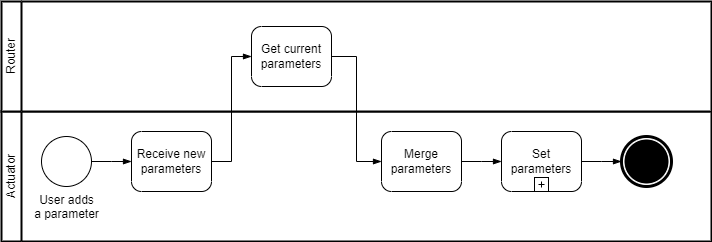

The diagram above was exported from draw.io. Its source (the exported page's mxGraphModel, read from the mxfile embedded in the PNG):
<mxGraphModel dx="794" dy="413" grid="1" gridSize="10" guides="1" tooltips="1" connect="1" arrows="1" fold="1" page="1" pageScale="1" pageWidth="850" pageHeight="1100" math="0" shadow="0">
  <root>
    <mxCell id="0" />
    <mxCell id="1" parent="0" />
    <mxCell id="OXwoD7gXR77dWITpmeC7-1" value="" style="swimlane;html=1;startSize=20;fontStyle=0;collapsible=0;horizontal=0;swimlaneLine=1;swimlaneFillColor=#ffffff;strokeWidth=2;whiteSpace=wrap;" parent="1" vertex="1">
      <mxGeometry x="40" y="160" width="710" height="130" as="geometry" />
    </mxCell>
    <mxCell id="OXwoD7gXR77dWITpmeC7-2" value="Actuator" style="text;html=1;strokeColor=none;fillColor=none;align=center;verticalAlign=middle;whiteSpace=wrap;rounded=0;horizontal=0;" parent="OXwoD7gXR77dWITpmeC7-1" vertex="1">
      <mxGeometry width="20" height="130" as="geometry" />
    </mxCell>
    <mxCell id="OXwoD7gXR77dWITpmeC7-3" value="User adds&lt;br&gt;a parameter" style="points=[[0.145,0.145,0],[0.5,0,0],[0.855,0.145,0],[1,0.5,0],[0.855,0.855,0],[0.5,1,0],[0.145,0.855,0],[0,0.5,0]];shape=mxgraph.bpmn.event;html=1;verticalLabelPosition=bottom;labelBackgroundColor=#ffffff;verticalAlign=top;align=center;perimeter=ellipsePerimeter;outlineConnect=0;aspect=fixed;outline=standard;symbol=general;" parent="OXwoD7gXR77dWITpmeC7-1" vertex="1">
      <mxGeometry x="40" y="25" width="50" height="50" as="geometry" />
    </mxCell>
    <mxCell id="OXwoD7gXR77dWITpmeC7-4" value="Receive new parameters" style="points=[[0.25,0,0],[0.5,0,0],[0.75,0,0],[1,0.25,0],[1,0.5,0],[1,0.75,0],[0.75,1,0],[0.5,1,0],[0.25,1,0],[0,0.75,0],[0,0.5,0],[0,0.25,0]];shape=mxgraph.bpmn.task;whiteSpace=wrap;rectStyle=rounded;size=10;html=1;taskMarker=abstract;" parent="OXwoD7gXR77dWITpmeC7-1" vertex="1">
      <mxGeometry x="130" y="20" width="80" height="60" as="geometry" />
    </mxCell>
    <mxCell id="OXwoD7gXR77dWITpmeC7-5" value="" style="edgeStyle=elbowEdgeStyle;fontSize=12;html=1;endArrow=blockThin;endFill=1;rounded=0;exitX=1;exitY=0.5;exitDx=0;exitDy=0;exitPerimeter=0;entryX=0;entryY=0.5;entryDx=0;entryDy=0;entryPerimeter=0;" parent="OXwoD7gXR77dWITpmeC7-1" source="OXwoD7gXR77dWITpmeC7-3" target="OXwoD7gXR77dWITpmeC7-4" edge="1">
      <mxGeometry width="160" relative="1" as="geometry">
        <mxPoint x="230" y="60" as="sourcePoint" />
        <mxPoint x="390" y="60" as="targetPoint" />
      </mxGeometry>
    </mxCell>
    <mxCell id="OXwoD7gXR77dWITpmeC7-6" value="" style="points=[[0.145,0.145,0],[0.5,0,0],[0.855,0.145,0],[1,0.5,0],[0.855,0.855,0],[0.5,1,0],[0.145,0.855,0],[0,0.5,0]];shape=mxgraph.bpmn.event;html=1;verticalLabelPosition=bottom;labelBackgroundColor=#ffffff;verticalAlign=top;align=center;perimeter=ellipsePerimeter;outlineConnect=0;aspect=fixed;outline=end;symbol=terminate;" parent="OXwoD7gXR77dWITpmeC7-1" vertex="1">
      <mxGeometry x="620" y="25" width="50" height="50" as="geometry" />
    </mxCell>
    <mxCell id="OXwoD7gXR77dWITpmeC7-16" value="Merge parameters" style="points=[[0.25,0,0],[0.5,0,0],[0.75,0,0],[1,0.25,0],[1,0.5,0],[1,0.75,0],[0.75,1,0],[0.5,1,0],[0.25,1,0],[0,0.75,0],[0,0.5,0],[0,0.25,0]];shape=mxgraph.bpmn.task;whiteSpace=wrap;rectStyle=rounded;size=10;html=1;taskMarker=abstract;" parent="OXwoD7gXR77dWITpmeC7-1" vertex="1">
      <mxGeometry x="380" y="20" width="80" height="60" as="geometry" />
    </mxCell>
    <mxCell id="OXwoD7gXR77dWITpmeC7-17" value="Set parameters" style="points=[[0.25,0,0],[0.5,0,0],[0.75,0,0],[1,0.25,0],[1,0.5,0],[1,0.75,0],[0.75,1,0],[0.5,1,0],[0.25,1,0],[0,0.75,0],[0,0.5,0],[0,0.25,0]];shape=mxgraph.bpmn.task;whiteSpace=wrap;rectStyle=rounded;size=10;html=1;taskMarker=abstract;isLoopSub=1;" parent="OXwoD7gXR77dWITpmeC7-1" vertex="1">
      <mxGeometry x="500" y="20" width="80" height="60" as="geometry" />
    </mxCell>
    <mxCell id="OXwoD7gXR77dWITpmeC7-18" value="" style="edgeStyle=elbowEdgeStyle;fontSize=12;html=1;endArrow=blockThin;endFill=1;rounded=0;entryX=0;entryY=0.5;entryDx=0;entryDy=0;entryPerimeter=0;exitX=1;exitY=0.5;exitDx=0;exitDy=0;exitPerimeter=0;" parent="OXwoD7gXR77dWITpmeC7-1" source="OXwoD7gXR77dWITpmeC7-16" target="OXwoD7gXR77dWITpmeC7-17" edge="1">
      <mxGeometry width="160" relative="1" as="geometry">
        <mxPoint x="480" y="60" as="sourcePoint" />
        <mxPoint x="140" y="60" as="targetPoint" />
      </mxGeometry>
    </mxCell>
    <mxCell id="OXwoD7gXR77dWITpmeC7-19" value="" style="edgeStyle=elbowEdgeStyle;fontSize=12;html=1;endArrow=blockThin;endFill=1;rounded=0;exitX=1;exitY=0.5;exitDx=0;exitDy=0;exitPerimeter=0;entryX=0;entryY=0.5;entryDx=0;entryDy=0;entryPerimeter=0;" parent="OXwoD7gXR77dWITpmeC7-1" source="OXwoD7gXR77dWITpmeC7-17" target="OXwoD7gXR77dWITpmeC7-6" edge="1">
      <mxGeometry width="160" relative="1" as="geometry">
        <mxPoint x="110" y="70" as="sourcePoint" />
        <mxPoint x="150" y="70" as="targetPoint" />
      </mxGeometry>
    </mxCell>
    <mxCell id="OXwoD7gXR77dWITpmeC7-7" value="" style="swimlane;html=1;startSize=20;fontStyle=0;collapsible=0;horizontal=0;swimlaneLine=1;swimlaneFillColor=#ffffff;strokeWidth=2;whiteSpace=wrap;" parent="1" vertex="1">
      <mxGeometry x="40" y="50" width="710" height="110" as="geometry" />
    </mxCell>
    <mxCell id="OXwoD7gXR77dWITpmeC7-8" value="Router" style="text;html=1;strokeColor=none;fillColor=none;align=center;verticalAlign=middle;whiteSpace=wrap;rounded=0;horizontal=0;" parent="OXwoD7gXR77dWITpmeC7-7" vertex="1">
      <mxGeometry width="20" height="110" as="geometry" />
    </mxCell>
    <mxCell id="OXwoD7gXR77dWITpmeC7-10" value="Get current parameters" style="points=[[0.25,0,0],[0.5,0,0],[0.75,0,0],[1,0.25,0],[1,0.5,0],[1,0.75,0],[0.75,1,0],[0.5,1,0],[0.25,1,0],[0,0.75,0],[0,0.5,0],[0,0.25,0]];shape=mxgraph.bpmn.task;whiteSpace=wrap;rectStyle=rounded;size=10;html=1;taskMarker=abstract;" parent="OXwoD7gXR77dWITpmeC7-7" vertex="1">
      <mxGeometry x="250" y="25" width="80" height="60" as="geometry" />
    </mxCell>
    <mxCell id="OXwoD7gXR77dWITpmeC7-14" value="" style="edgeStyle=elbowEdgeStyle;fontSize=12;html=1;endArrow=blockThin;endFill=1;rounded=0;exitX=1;exitY=0.5;exitDx=0;exitDy=0;exitPerimeter=0;entryX=0;entryY=0.5;entryDx=0;entryDy=0;entryPerimeter=0;" parent="1" source="OXwoD7gXR77dWITpmeC7-4" target="OXwoD7gXR77dWITpmeC7-10" edge="1">
      <mxGeometry width="160" relative="1" as="geometry">
        <mxPoint x="140" y="220" as="sourcePoint" />
        <mxPoint x="280" y="105" as="targetPoint" />
      </mxGeometry>
    </mxCell>
    <mxCell id="OXwoD7gXR77dWITpmeC7-11" value="" style="edgeStyle=elbowEdgeStyle;fontSize=12;html=1;endArrow=blockThin;endFill=1;rounded=0;entryX=0;entryY=0.5;entryDx=0;entryDy=0;entryPerimeter=0;exitX=1;exitY=0.5;exitDx=0;exitDy=0;exitPerimeter=0;" parent="1" source="OXwoD7gXR77dWITpmeC7-10" target="OXwoD7gXR77dWITpmeC7-16" edge="1">
      <mxGeometry width="160" relative="1" as="geometry">
        <mxPoint x="370" y="115" as="sourcePoint" />
        <mxPoint x="390" y="105" as="targetPoint" />
      </mxGeometry>
    </mxCell>
  </root>
</mxGraphModel>